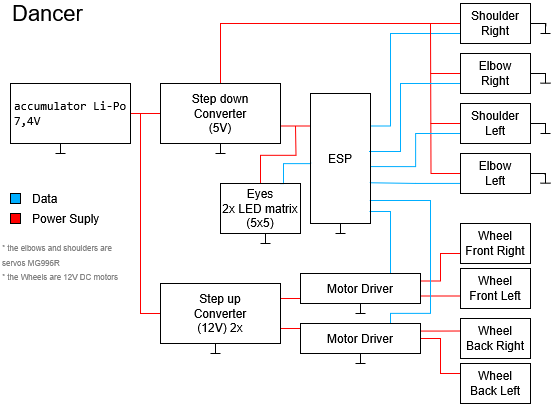

The diagram above was exported from draw.io. Its source (the exported page's mxGraphModel, read from the mxfile embedded in the PNG):
<mxGraphModel dx="813" dy="776" grid="1" gridSize="10" guides="1" tooltips="1" connect="1" arrows="1" fold="1" page="1" pageScale="1" pageWidth="850" pageHeight="1100" math="0" shadow="0">
  <root>
    <mxCell id="0" />
    <mxCell id="1" parent="0" />
    <mxCell id="z1gsW27N3kKjQcMLDko3-25" style="edgeStyle=orthogonalEdgeStyle;rounded=0;orthogonalLoop=1;jettySize=auto;html=1;exitX=1;exitY=0.5;exitDx=0;exitDy=0;entryX=0;entryY=0.5;entryDx=0;entryDy=0;endArrow=none;startFill=0;strokeColor=#FF0000;" edge="1" parent="1" source="z1gsW27N3kKjQcMLDko3-1" target="z1gsW27N3kKjQcMLDko3-2">
      <mxGeometry relative="1" as="geometry" />
    </mxCell>
    <mxCell id="z1gsW27N3kKjQcMLDko3-42" style="edgeStyle=orthogonalEdgeStyle;rounded=0;orthogonalLoop=1;jettySize=auto;html=1;exitX=0.5;exitY=0;exitDx=0;exitDy=0;entryX=0;entryY=0.5;entryDx=0;entryDy=0;endArrow=none;startFill=0;strokeColor=#FF0000;" edge="1" parent="1" source="z1gsW27N3kKjQcMLDko3-2" target="z1gsW27N3kKjQcMLDko3-38">
      <mxGeometry relative="1" as="geometry" />
    </mxCell>
    <mxCell id="z1gsW27N3kKjQcMLDko3-16" style="edgeStyle=orthogonalEdgeStyle;rounded=0;orthogonalLoop=1;jettySize=auto;html=1;exitX=1;exitY=0.25;exitDx=0;exitDy=0;entryX=0;entryY=0.75;entryDx=0;entryDy=0;endArrow=none;startFill=0;strokeColor=#FF0000;" edge="1" parent="1" source="z1gsW27N3kKjQcMLDko3-3" target="z1gsW27N3kKjQcMLDko3-4">
      <mxGeometry relative="1" as="geometry" />
    </mxCell>
    <mxCell id="z1gsW27N3kKjQcMLDko3-17" style="edgeStyle=orthogonalEdgeStyle;rounded=0;orthogonalLoop=1;jettySize=auto;html=1;exitX=1;exitY=0.75;exitDx=0;exitDy=0;entryX=0;entryY=0.25;entryDx=0;entryDy=0;endArrow=none;startFill=0;strokeColor=#FF0000;" edge="1" parent="1" source="z1gsW27N3kKjQcMLDko3-3" target="z1gsW27N3kKjQcMLDko3-13">
      <mxGeometry relative="1" as="geometry" />
    </mxCell>
    <mxCell id="z1gsW27N3kKjQcMLDko3-29" style="edgeStyle=orthogonalEdgeStyle;rounded=0;orthogonalLoop=1;jettySize=auto;html=1;exitX=0;exitY=0.5;exitDx=0;exitDy=0;endArrow=none;startFill=0;strokeColor=#FF0000;" edge="1" parent="1" source="z1gsW27N3kKjQcMLDko3-3">
      <mxGeometry relative="1" as="geometry">
        <mxPoint x="210" y="120" as="targetPoint" />
      </mxGeometry>
    </mxCell>
    <mxCell id="z1gsW27N3kKjQcMLDko3-18" style="edgeStyle=orthogonalEdgeStyle;rounded=0;orthogonalLoop=1;jettySize=auto;html=1;exitX=0;exitY=0.75;exitDx=0;exitDy=0;entryX=1;entryY=0.25;entryDx=0;entryDy=0;endArrow=none;startFill=0;strokeColor=#FF0000;" edge="1" parent="1" source="z1gsW27N3kKjQcMLDko3-9" target="z1gsW27N3kKjQcMLDko3-4">
      <mxGeometry relative="1" as="geometry" />
    </mxCell>
    <mxCell id="z1gsW27N3kKjQcMLDko3-22" style="edgeStyle=orthogonalEdgeStyle;rounded=0;orthogonalLoop=1;jettySize=auto;html=1;exitX=0;exitY=0.25;exitDx=0;exitDy=0;entryX=1;entryY=0.5;entryDx=0;entryDy=0;endArrow=none;startFill=0;strokeColor=#FF0000;" edge="1" parent="1" source="z1gsW27N3kKjQcMLDko3-12" target="z1gsW27N3kKjQcMLDko3-13">
      <mxGeometry relative="1" as="geometry" />
    </mxCell>
    <mxCell id="z1gsW27N3kKjQcMLDko3-20" style="edgeStyle=orthogonalEdgeStyle;rounded=0;orthogonalLoop=1;jettySize=auto;html=1;exitX=1;exitY=0.75;exitDx=0;exitDy=0;entryX=-0.006;entryY=0.677;entryDx=0;entryDy=0;entryPerimeter=0;endArrow=none;startFill=0;strokeColor=#FF0000;" edge="1" parent="1" source="z1gsW27N3kKjQcMLDko3-4" target="z1gsW27N3kKjQcMLDko3-10">
      <mxGeometry relative="1" as="geometry" />
    </mxCell>
    <mxCell id="z1gsW27N3kKjQcMLDko3-21" style="edgeStyle=orthogonalEdgeStyle;rounded=0;orthogonalLoop=1;jettySize=auto;html=1;exitX=1;exitY=0.25;exitDx=0;exitDy=0;entryX=0.004;entryY=0.311;entryDx=0;entryDy=0;entryPerimeter=0;endArrow=none;startFill=0;strokeColor=#FF0000;" edge="1" parent="1" source="z1gsW27N3kKjQcMLDko3-13" target="z1gsW27N3kKjQcMLDko3-11">
      <mxGeometry relative="1" as="geometry" />
    </mxCell>
    <mxCell id="z1gsW27N3kKjQcMLDko3-27" value="" style="endArrow=none;html=1;rounded=0;" edge="1" parent="1">
      <mxGeometry width="50" height="50" relative="1" as="geometry">
        <mxPoint x="130" y="160" as="sourcePoint" />
        <mxPoint x="130" y="150" as="targetPoint" />
      </mxGeometry>
    </mxCell>
    <mxCell id="z1gsW27N3kKjQcMLDko3-28" value="" style="endArrow=none;html=1;rounded=0;" edge="1" parent="1">
      <mxGeometry width="50" height="50" relative="1" as="geometry">
        <mxPoint x="125" y="160" as="sourcePoint" />
        <mxPoint x="135" y="160" as="targetPoint" />
      </mxGeometry>
    </mxCell>
    <mxCell id="z1gsW27N3kKjQcMLDko3-30" value="" style="endArrow=none;html=1;rounded=0;" edge="1" parent="1">
      <mxGeometry width="50" height="50" relative="1" as="geometry">
        <mxPoint x="290" y="160" as="sourcePoint" />
        <mxPoint x="290" y="150" as="targetPoint" />
      </mxGeometry>
    </mxCell>
    <mxCell id="z1gsW27N3kKjQcMLDko3-31" value="" style="endArrow=none;html=1;rounded=0;" edge="1" parent="1">
      <mxGeometry width="50" height="50" relative="1" as="geometry">
        <mxPoint x="285" y="160" as="sourcePoint" />
        <mxPoint x="295" y="160" as="targetPoint" />
      </mxGeometry>
    </mxCell>
    <mxCell id="z1gsW27N3kKjQcMLDko3-32" value="" style="endArrow=none;html=1;rounded=0;" edge="1" parent="1">
      <mxGeometry width="50" height="50" relative="1" as="geometry">
        <mxPoint x="285" y="360" as="sourcePoint" />
        <mxPoint x="285" y="350" as="targetPoint" />
      </mxGeometry>
    </mxCell>
    <mxCell id="z1gsW27N3kKjQcMLDko3-33" value="" style="endArrow=none;html=1;rounded=0;" edge="1" parent="1">
      <mxGeometry width="50" height="50" relative="1" as="geometry">
        <mxPoint x="280" y="360" as="sourcePoint" />
        <mxPoint x="290" y="360" as="targetPoint" />
      </mxGeometry>
    </mxCell>
    <mxCell id="z1gsW27N3kKjQcMLDko3-35" style="edgeStyle=orthogonalEdgeStyle;rounded=0;orthogonalLoop=1;jettySize=auto;html=1;exitX=0;exitY=0.25;exitDx=0;exitDy=0;entryX=1;entryY=0.75;entryDx=0;entryDy=0;endArrow=none;startFill=0;strokeColor=#FF0000;" edge="1" parent="1" source="z1gsW27N3kKjQcMLDko3-34" target="z1gsW27N3kKjQcMLDko3-2">
      <mxGeometry relative="1" as="geometry" />
    </mxCell>
    <mxCell id="z1gsW27N3kKjQcMLDko3-36" value="" style="endArrow=none;html=1;rounded=0;" edge="1" parent="1">
      <mxGeometry width="50" height="50" relative="1" as="geometry">
        <mxPoint x="410" y="240" as="sourcePoint" />
        <mxPoint x="410" y="230" as="targetPoint" />
      </mxGeometry>
    </mxCell>
    <mxCell id="z1gsW27N3kKjQcMLDko3-37" value="" style="endArrow=none;html=1;rounded=0;" edge="1" parent="1">
      <mxGeometry width="50" height="50" relative="1" as="geometry">
        <mxPoint x="405" y="240" as="sourcePoint" />
        <mxPoint x="415" y="240" as="targetPoint" />
      </mxGeometry>
    </mxCell>
    <mxCell id="z1gsW27N3kKjQcMLDko3-58" style="edgeStyle=orthogonalEdgeStyle;rounded=0;orthogonalLoop=1;jettySize=auto;html=1;exitX=0;exitY=0.75;exitDx=0;exitDy=0;entryX=1;entryY=0.25;entryDx=0;entryDy=0;endArrow=none;startFill=0;strokeColor=#00AEFF;" edge="1" parent="1" source="z1gsW27N3kKjQcMLDko3-38" target="z1gsW27N3kKjQcMLDko3-34">
      <mxGeometry relative="1" as="geometry">
        <Array as="points">
          <mxPoint x="460" y="40" />
          <mxPoint x="460" y="133" />
        </Array>
      </mxGeometry>
    </mxCell>
    <mxCell id="z1gsW27N3kKjQcMLDko3-45" style="edgeStyle=orthogonalEdgeStyle;rounded=0;orthogonalLoop=1;jettySize=auto;html=1;exitX=0;exitY=0.5;exitDx=0;exitDy=0;strokeColor=#FF0000;endArrow=none;startFill=0;" edge="1" parent="1" source="z1gsW27N3kKjQcMLDko3-39">
      <mxGeometry relative="1" as="geometry">
        <mxPoint x="500" y="80" as="targetPoint" />
      </mxGeometry>
    </mxCell>
    <mxCell id="z1gsW27N3kKjQcMLDko3-44" style="edgeStyle=orthogonalEdgeStyle;rounded=0;orthogonalLoop=1;jettySize=auto;html=1;exitX=0;exitY=0.5;exitDx=0;exitDy=0;endArrow=none;startFill=0;strokeColor=#FF0000;" edge="1" parent="1" source="z1gsW27N3kKjQcMLDko3-40">
      <mxGeometry relative="1" as="geometry">
        <mxPoint x="500" y="130" as="targetPoint" />
      </mxGeometry>
    </mxCell>
    <mxCell id="z1gsW27N3kKjQcMLDko3-43" style="edgeStyle=orthogonalEdgeStyle;rounded=0;orthogonalLoop=1;jettySize=auto;html=1;exitX=0;exitY=0.5;exitDx=0;exitDy=0;endArrow=none;startFill=0;strokeColor=#FF0000;" edge="1" parent="1" source="z1gsW27N3kKjQcMLDko3-41">
      <mxGeometry relative="1" as="geometry">
        <mxPoint x="500" y="30" as="targetPoint" />
      </mxGeometry>
    </mxCell>
    <mxCell id="z1gsW27N3kKjQcMLDko3-46" value="" style="endArrow=none;html=1;rounded=0;" edge="1" parent="1">
      <mxGeometry width="50" height="50" relative="1" as="geometry">
        <mxPoint x="430" y="320" as="sourcePoint" />
        <mxPoint x="430" y="310" as="targetPoint" />
      </mxGeometry>
    </mxCell>
    <mxCell id="z1gsW27N3kKjQcMLDko3-47" value="" style="endArrow=none;html=1;rounded=0;" edge="1" parent="1">
      <mxGeometry width="50" height="50" relative="1" as="geometry">
        <mxPoint x="425" y="320" as="sourcePoint" />
        <mxPoint x="435" y="320" as="targetPoint" />
      </mxGeometry>
    </mxCell>
    <mxCell id="z1gsW27N3kKjQcMLDko3-48" value="" style="endArrow=none;html=1;rounded=0;" edge="1" parent="1">
      <mxGeometry width="50" height="50" relative="1" as="geometry">
        <mxPoint x="430" y="370" as="sourcePoint" />
        <mxPoint x="430" y="360" as="targetPoint" />
      </mxGeometry>
    </mxCell>
    <mxCell id="z1gsW27N3kKjQcMLDko3-49" value="" style="endArrow=none;html=1;rounded=0;" edge="1" parent="1">
      <mxGeometry width="50" height="50" relative="1" as="geometry">
        <mxPoint x="425" y="370" as="sourcePoint" />
        <mxPoint x="435" y="370" as="targetPoint" />
      </mxGeometry>
    </mxCell>
    <mxCell id="z1gsW27N3kKjQcMLDko3-55" style="edgeStyle=orthogonalEdgeStyle;rounded=0;orthogonalLoop=1;jettySize=auto;html=1;exitX=0;exitY=0.75;exitDx=0;exitDy=0;entryX=0.983;entryY=0.687;entryDx=0;entryDy=0;entryPerimeter=0;endArrow=none;startFill=0;strokeColor=#00AEFF;" edge="1" parent="1" source="z1gsW27N3kKjQcMLDko3-41" target="z1gsW27N3kKjQcMLDko3-34">
      <mxGeometry relative="1" as="geometry" />
    </mxCell>
    <mxCell id="z1gsW27N3kKjQcMLDko3-56" style="edgeStyle=orthogonalEdgeStyle;rounded=0;orthogonalLoop=1;jettySize=auto;html=1;exitX=0;exitY=0.75;exitDx=0;exitDy=0;entryX=0.994;entryY=0.562;entryDx=0;entryDy=0;entryPerimeter=0;strokeColor=#00AEFF;endArrow=none;startFill=0;" edge="1" parent="1" source="z1gsW27N3kKjQcMLDko3-40" target="z1gsW27N3kKjQcMLDko3-34">
      <mxGeometry relative="1" as="geometry" />
    </mxCell>
    <mxCell id="z1gsW27N3kKjQcMLDko3-57" style="edgeStyle=orthogonalEdgeStyle;rounded=0;orthogonalLoop=1;jettySize=auto;html=1;exitX=0;exitY=0.75;exitDx=0;exitDy=0;endArrow=none;startFill=0;strokeColor=#00AEFF;" edge="1" parent="1" source="z1gsW27N3kKjQcMLDko3-39">
      <mxGeometry relative="1" as="geometry">
        <mxPoint x="450" y="158" as="targetPoint" />
        <Array as="points">
          <mxPoint x="470" y="90" />
          <mxPoint x="470" y="158" />
          <mxPoint x="439" y="158" />
        </Array>
      </mxGeometry>
    </mxCell>
    <mxCell id="z1gsW27N3kKjQcMLDko3-59" value="" style="whiteSpace=wrap;html=1;aspect=fixed;strokeColor=#000000;fillColor=#00AEFF;" vertex="1" parent="1">
      <mxGeometry x="80" y="200" width="10" height="10" as="geometry" />
    </mxCell>
    <mxCell id="z1gsW27N3kKjQcMLDko3-60" value="" style="whiteSpace=wrap;html=1;aspect=fixed;fillColor=#FF0000;" vertex="1" parent="1">
      <mxGeometry x="80" y="220" width="10" height="10" as="geometry" />
    </mxCell>
    <mxCell id="z1gsW27N3kKjQcMLDko3-61" value="&lt;div align=&quot;left&quot;&gt;Data&lt;/div&gt;" style="rounded=0;whiteSpace=wrap;html=1;strokeColor=none;align=left;fillColor=none;" vertex="1" parent="1">
      <mxGeometry x="100" y="200" width="70" height="10" as="geometry" />
    </mxCell>
    <mxCell id="z1gsW27N3kKjQcMLDko3-62" value="Power Suply" style="rounded=0;whiteSpace=wrap;html=1;strokeColor=none;align=left;fillColor=none;" vertex="1" parent="1">
      <mxGeometry x="100" y="220" width="70" height="10" as="geometry" />
    </mxCell>
    <mxCell id="z1gsW27N3kKjQcMLDko3-63" value="&lt;div align=&quot;left&quot;&gt;&lt;font style=&quot;font-size: 22px;&quot;&gt;Dancer&lt;/font&gt;&lt;/div&gt;" style="rounded=0;whiteSpace=wrap;html=1;strokeColor=none;align=left;fillColor=none;" vertex="1" parent="1">
      <mxGeometry x="80" y="10" width="120" height="20" as="geometry" />
    </mxCell>
    <mxCell id="z1gsW27N3kKjQcMLDko3-64" style="edgeStyle=orthogonalEdgeStyle;rounded=0;orthogonalLoop=1;jettySize=auto;html=1;exitX=0.75;exitY=0;exitDx=0;exitDy=0;entryX=0.988;entryY=0.824;entryDx=0;entryDy=0;entryPerimeter=0;strokeColor=#00AEFF;endArrow=none;startFill=0;" edge="1" parent="1" source="z1gsW27N3kKjQcMLDko3-13" target="z1gsW27N3kKjQcMLDko3-34">
      <mxGeometry relative="1" as="geometry">
        <Array as="points">
          <mxPoint x="460" y="320" />
          <mxPoint x="500" y="320" />
          <mxPoint x="500" y="207" />
        </Array>
      </mxGeometry>
    </mxCell>
    <mxCell id="z1gsW27N3kKjQcMLDko3-65" style="edgeStyle=orthogonalEdgeStyle;rounded=0;orthogonalLoop=1;jettySize=auto;html=1;exitX=0.75;exitY=0;exitDx=0;exitDy=0;entryX=0.983;entryY=0.907;entryDx=0;entryDy=0;entryPerimeter=0;strokeColor=#00AEFF;endArrow=none;startFill=0;" edge="1" parent="1" source="z1gsW27N3kKjQcMLDko3-4" target="z1gsW27N3kKjQcMLDko3-34">
      <mxGeometry relative="1" as="geometry" />
    </mxCell>
    <mxCell id="z1gsW27N3kKjQcMLDko3-13" value="Motor Driver" style="rounded=0;whiteSpace=wrap;html=1;fillColor=none;" vertex="1" parent="1">
      <mxGeometry x="370" y="330" width="120" height="30" as="geometry" />
    </mxCell>
    <mxCell id="z1gsW27N3kKjQcMLDko3-68" value="" style="endArrow=none;html=1;rounded=0;fontStyle=4" edge="1" parent="1">
      <mxGeometry width="50" height="50" relative="1" as="geometry">
        <mxPoint x="335" y="250" as="sourcePoint" />
        <mxPoint x="335" y="240" as="targetPoint" />
      </mxGeometry>
    </mxCell>
    <mxCell id="z1gsW27N3kKjQcMLDko3-69" value="" style="endArrow=none;html=1;rounded=0;" edge="1" parent="1">
      <mxGeometry width="50" height="50" relative="1" as="geometry">
        <mxPoint x="330" y="250" as="sourcePoint" />
        <mxPoint x="340" y="250" as="targetPoint" />
      </mxGeometry>
    </mxCell>
    <mxCell id="z1gsW27N3kKjQcMLDko3-70" style="edgeStyle=orthogonalEdgeStyle;rounded=0;orthogonalLoop=1;jettySize=auto;html=1;exitX=0.75;exitY=0;exitDx=0;exitDy=0;entryX=0.002;entryY=0.526;entryDx=0;entryDy=0;entryPerimeter=0;endArrow=none;startFill=0;strokeColor=#00AEFF;" edge="1" parent="1" source="z1gsW27N3kKjQcMLDko3-66" target="z1gsW27N3kKjQcMLDko3-34">
      <mxGeometry relative="1" as="geometry">
        <Array as="points">
          <mxPoint x="353" y="170" />
          <mxPoint x="380" y="170" />
        </Array>
      </mxGeometry>
    </mxCell>
    <mxCell id="z1gsW27N3kKjQcMLDko3-34" value="ESP" style="rounded=0;whiteSpace=wrap;html=1;fillColor=none;" vertex="1" parent="1">
      <mxGeometry x="380" y="100" width="60" height="130" as="geometry" />
    </mxCell>
    <mxCell id="z1gsW27N3kKjQcMLDko3-2" value="Step down&lt;br&gt;Converter&lt;br&gt;(5V)" style="rounded=0;whiteSpace=wrap;html=1;fillColor=none;" vertex="1" parent="1">
      <mxGeometry x="230" y="90" width="120" height="60" as="geometry" />
    </mxCell>
    <mxCell id="z1gsW27N3kKjQcMLDko3-86" style="edgeStyle=orthogonalEdgeStyle;rounded=0;orthogonalLoop=1;jettySize=auto;html=1;exitX=0.5;exitY=0;exitDx=0;exitDy=0;strokeColor=#FF0000;endArrow=none;startFill=0;" edge="1" parent="1" source="z1gsW27N3kKjQcMLDko3-66">
      <mxGeometry relative="1" as="geometry">
        <mxPoint x="365" y="132.39999999999998" as="targetPoint" />
      </mxGeometry>
    </mxCell>
    <mxCell id="z1gsW27N3kKjQcMLDko3-66" value="&lt;div&gt;Eyes&lt;br&gt;2x LED matrix&lt;/div&gt;&lt;div&gt;(5x5)&lt;/div&gt;" style="rounded=0;whiteSpace=wrap;html=1;fillColor=none;" vertex="1" parent="1">
      <mxGeometry x="290" y="190" width="80" height="50" as="geometry" />
    </mxCell>
    <mxCell id="z1gsW27N3kKjQcMLDko3-1" value="&lt;pre aria-label=&quot;Preložený text: accumulator&quot; dir=&quot;ltr&quot; data-ved=&quot;2ahUKEwi7oaPUppSOAxXw_rsIHTr-OJMQ3ewLegQIDBAU&quot; style=&quot;text-align:left&quot; id=&quot;tw-target-text&quot; data-placeholder=&quot;Preklad&quot; class=&quot;tw-data-text tw-text-large tw-ta&quot;&gt;&lt;span lang=&quot;en&quot; class=&quot;Y2IQFc&quot;&gt;accumulator Li-Po&lt;br&gt;7,4V&lt;/span&gt;&lt;/pre&gt;" style="rounded=0;whiteSpace=wrap;html=1;fillColor=none;" vertex="1" parent="1">
      <mxGeometry x="80" y="90" width="120" height="60" as="geometry" />
    </mxCell>
    <mxCell id="z1gsW27N3kKjQcMLDko3-3" value="Step up&lt;br&gt;Converter&lt;br&gt;(12V) 2x" style="rounded=0;whiteSpace=wrap;html=1;fillColor=none;" vertex="1" parent="1">
      <mxGeometry x="230" y="290" width="120" height="60" as="geometry" />
    </mxCell>
    <mxCell id="z1gsW27N3kKjQcMLDko3-4" value="Motor Driver" style="rounded=0;whiteSpace=wrap;html=1;fillColor=none;" vertex="1" parent="1">
      <mxGeometry x="370" y="280" width="120" height="30" as="geometry" />
    </mxCell>
    <mxCell id="z1gsW27N3kKjQcMLDko3-84" style="edgeStyle=orthogonalEdgeStyle;rounded=0;orthogonalLoop=1;jettySize=auto;html=1;exitX=1;exitY=0.5;exitDx=0;exitDy=0;endArrow=none;startFill=0;" edge="1" parent="1" source="z1gsW27N3kKjQcMLDko3-38">
      <mxGeometry relative="1" as="geometry">
        <mxPoint x="615.3333333333334" y="33.333333333333314" as="targetPoint" />
      </mxGeometry>
    </mxCell>
    <mxCell id="z1gsW27N3kKjQcMLDko3-38" value="Shoulder&lt;br&gt;Right" style="rounded=0;whiteSpace=wrap;html=1;fillColor=none;" vertex="1" parent="1">
      <mxGeometry x="530" y="10" width="70" height="40" as="geometry" />
    </mxCell>
    <mxCell id="z1gsW27N3kKjQcMLDko3-83" style="edgeStyle=orthogonalEdgeStyle;rounded=0;orthogonalLoop=1;jettySize=auto;html=1;exitX=1;exitY=0.5;exitDx=0;exitDy=0;endArrow=none;startFill=0;" edge="1" parent="1" source="z1gsW27N3kKjQcMLDko3-39">
      <mxGeometry relative="1" as="geometry">
        <mxPoint x="615" y="82.33333333333331" as="targetPoint" />
      </mxGeometry>
    </mxCell>
    <mxCell id="z1gsW27N3kKjQcMLDko3-39" value="Elbow&lt;br&gt;Right" style="rounded=0;whiteSpace=wrap;html=1;fillColor=none;" vertex="1" parent="1">
      <mxGeometry x="530" y="60" width="70" height="40" as="geometry" />
    </mxCell>
    <mxCell id="z1gsW27N3kKjQcMLDko3-82" style="edgeStyle=orthogonalEdgeStyle;rounded=0;orthogonalLoop=1;jettySize=auto;html=1;exitX=1;exitY=0.5;exitDx=0;exitDy=0;endArrow=none;startFill=0;" edge="1" parent="1" source="z1gsW27N3kKjQcMLDko3-40">
      <mxGeometry relative="1" as="geometry">
        <mxPoint x="615" y="133" as="targetPoint" />
      </mxGeometry>
    </mxCell>
    <mxCell id="z1gsW27N3kKjQcMLDko3-40" value="Shoulder&lt;br&gt;Left" style="rounded=0;whiteSpace=wrap;html=1;fillColor=none;" vertex="1" parent="1">
      <mxGeometry x="530" y="110" width="70" height="40" as="geometry" />
    </mxCell>
    <mxCell id="z1gsW27N3kKjQcMLDko3-81" style="edgeStyle=orthogonalEdgeStyle;rounded=0;orthogonalLoop=1;jettySize=auto;html=1;exitX=1;exitY=0.5;exitDx=0;exitDy=0;endArrow=none;startFill=0;" edge="1" parent="1" source="z1gsW27N3kKjQcMLDko3-41">
      <mxGeometry relative="1" as="geometry">
        <mxPoint x="614.6666666666666" y="181.66666666666669" as="targetPoint" />
      </mxGeometry>
    </mxCell>
    <mxCell id="z1gsW27N3kKjQcMLDko3-41" value="Elbow&lt;br&gt;Left" style="rounded=0;whiteSpace=wrap;html=1;fillColor=none;" vertex="1" parent="1">
      <mxGeometry x="530" y="160" width="70" height="40" as="geometry" />
    </mxCell>
    <mxCell id="z1gsW27N3kKjQcMLDko3-9" value="Wheel&lt;br&gt;Front Right" style="rounded=0;whiteSpace=wrap;html=1;fillColor=none;" vertex="1" parent="1">
      <mxGeometry x="530" y="230" width="70" height="40" as="geometry" />
    </mxCell>
    <mxCell id="z1gsW27N3kKjQcMLDko3-10" value="Wheel&lt;br&gt;Front Left" style="rounded=0;whiteSpace=wrap;html=1;fillColor=none;" vertex="1" parent="1">
      <mxGeometry x="530" y="275" width="70" height="40" as="geometry" />
    </mxCell>
    <mxCell id="z1gsW27N3kKjQcMLDko3-11" value="Wheel&lt;br&gt;Back Right" style="rounded=0;whiteSpace=wrap;html=1;fillColor=none;" vertex="1" parent="1">
      <mxGeometry x="530" y="325" width="70" height="40" as="geometry" />
    </mxCell>
    <mxCell id="z1gsW27N3kKjQcMLDko3-12" value="Wheel&lt;br&gt;Back Left" style="rounded=0;whiteSpace=wrap;html=1;fillColor=none;" vertex="1" parent="1">
      <mxGeometry x="530" y="370" width="70" height="40" as="geometry" />
    </mxCell>
    <mxCell id="z1gsW27N3kKjQcMLDko3-73" value="" style="endArrow=none;html=1;rounded=0;" edge="1" parent="1">
      <mxGeometry width="50" height="50" relative="1" as="geometry">
        <mxPoint x="615" y="140" as="sourcePoint" />
        <mxPoint x="615" y="130" as="targetPoint" />
      </mxGeometry>
    </mxCell>
    <mxCell id="z1gsW27N3kKjQcMLDko3-74" value="" style="endArrow=none;html=1;rounded=0;" edge="1" parent="1">
      <mxGeometry width="50" height="50" relative="1" as="geometry">
        <mxPoint x="610" y="140" as="sourcePoint" />
        <mxPoint x="620" y="140" as="targetPoint" />
      </mxGeometry>
    </mxCell>
    <mxCell id="z1gsW27N3kKjQcMLDko3-75" value="" style="endArrow=none;html=1;rounded=0;" edge="1" parent="1">
      <mxGeometry width="50" height="50" relative="1" as="geometry">
        <mxPoint x="615" y="89.67" as="sourcePoint" />
        <mxPoint x="615" y="79.67" as="targetPoint" />
      </mxGeometry>
    </mxCell>
    <mxCell id="z1gsW27N3kKjQcMLDko3-76" value="" style="endArrow=none;html=1;rounded=0;" edge="1" parent="1">
      <mxGeometry width="50" height="50" relative="1" as="geometry">
        <mxPoint x="610" y="89.67" as="sourcePoint" />
        <mxPoint x="620" y="89.67" as="targetPoint" />
      </mxGeometry>
    </mxCell>
    <mxCell id="z1gsW27N3kKjQcMLDko3-77" value="" style="endArrow=none;html=1;rounded=0;" edge="1" parent="1">
      <mxGeometry width="50" height="50" relative="1" as="geometry">
        <mxPoint x="615" y="40" as="sourcePoint" />
        <mxPoint x="615" y="30" as="targetPoint" />
      </mxGeometry>
    </mxCell>
    <mxCell id="z1gsW27N3kKjQcMLDko3-78" value="" style="endArrow=none;html=1;rounded=0;" edge="1" parent="1">
      <mxGeometry width="50" height="50" relative="1" as="geometry">
        <mxPoint x="610" y="40" as="sourcePoint" />
        <mxPoint x="620" y="40" as="targetPoint" />
      </mxGeometry>
    </mxCell>
    <mxCell id="z1gsW27N3kKjQcMLDko3-79" value="" style="endArrow=none;html=1;rounded=0;" edge="1" parent="1">
      <mxGeometry width="50" height="50" relative="1" as="geometry">
        <mxPoint x="615" y="189.67" as="sourcePoint" />
        <mxPoint x="615" y="179.67" as="targetPoint" />
      </mxGeometry>
    </mxCell>
    <mxCell id="z1gsW27N3kKjQcMLDko3-80" value="" style="endArrow=none;html=1;rounded=0;" edge="1" parent="1">
      <mxGeometry width="50" height="50" relative="1" as="geometry">
        <mxPoint x="610" y="189.67" as="sourcePoint" />
        <mxPoint x="620" y="189.67" as="targetPoint" />
      </mxGeometry>
    </mxCell>
    <mxCell id="z1gsW27N3kKjQcMLDko3-85" value="&lt;font style=&quot;color: rgb(128, 128, 128); font-size: 8px;&quot;&gt;* the elbows and shoulders are servos MG996R&lt;br&gt;* the Wheels are 12V DC motors&lt;br&gt;&lt;/font&gt;" style="text;whiteSpace=wrap;html=1;" vertex="1" parent="1">
      <mxGeometry x="70" y="240" width="130" height="50" as="geometry" />
    </mxCell>
  </root>
</mxGraphModel>